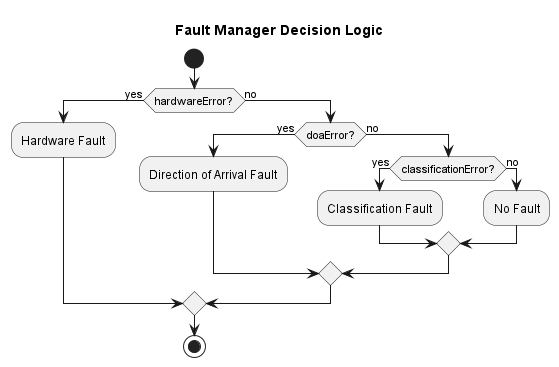

The diagram above was rendered by PlantUML. Its source (embedded in the PNG):
@startuml FaultManagerDecisionLogic
title Fault Manager Decision Logic

start

if (hardwareError?) then (yes)
  :Hardware Fault;
else (no)

  if (doaError?) then (yes)
    :Direction of Arrival Fault;
  else (no)

    if (classificationError?) then (yes)
      :Classification Fault;
    else (no)
      :No Fault;
    endif

  endif

endif

stop
@enduml